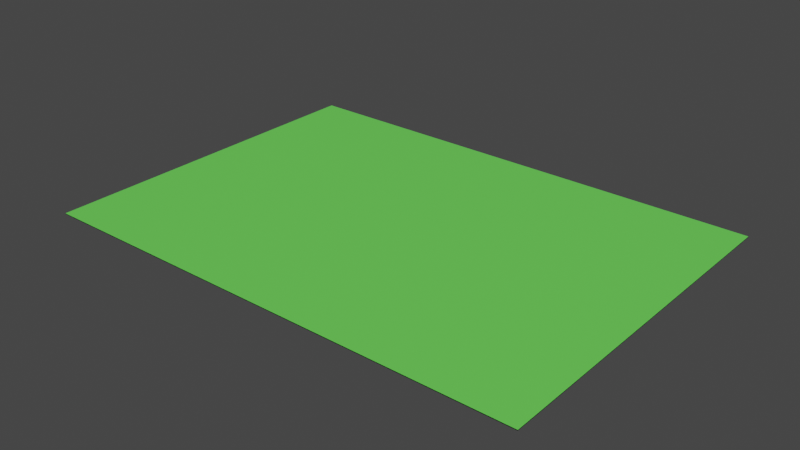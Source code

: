 # Source: CardMesh.blend  (saved by Blender 3.3.6; exported with 4.5.12 LTS)
import bpy
from mathutils import Matrix  # noqa: F401  (used for matrix-valued properties, if any)

bpy.ops.wm.read_factory_settings(use_empty=True)
scene = bpy.context.scene
scene.name = 'Scene'

# ---- collections
col_collection = bpy.data.collections.new('Collection'); scene.collection.children.link(col_collection)
col_export = bpy.data.collections.new('Export'); scene.collection.children.link(col_export)

# ---- materials (node trees are filled in below, after node groups)
mat_edgematerial = bpy.data.materials.new('EdgeMaterial')
mat_edgematerial.alpha_threshold = 0.0
mat_edgematerial.use_transparent_shadow = False
mat_edgematerial.roughness = 0.5
mat_edgematerial.line_color = (0.0, 0.0, 0.0, 1.0)
mat_frontmaterial = bpy.data.materials.new('FrontMaterial')
mat_frontmaterial.use_transparent_shadow = False
mat_backmaterial = bpy.data.materials.new('BackMaterial')
mat_backmaterial.use_transparent_shadow = False

# ---- material node trees
mat_edgematerial.use_nodes = True; mat_edgematerial.node_tree.nodes.clear()
_N = mat_edgematerial.node_tree.nodes; _L = mat_edgematerial.node_tree.links
n0 = _N.new('ShaderNodeOutputMaterial'); n0.name = 'Material Output'; n0.location = (300, 300)
n1 = _N.new('ShaderNodeBsdfPrincipled'); n1.name = 'Principled BSDF'; n1.location = (10, 300)
n1.distribution = 'GGX'
n1.subsurface_method = 'RANDOM_WALK_SKIN'
n1.inputs[0].default_value = (0.0, 0.0, 0.0, 1.0)
n1.inputs[3].default_value = 1.45
n1.inputs[27].default_value = (0.0, 0.0, 0.0, 1.0)
n1.inputs[28].default_value = 1.0
_L.new(n1.outputs[0], n0.inputs[0])
n0.is_active_output = True
mat_frontmaterial.use_nodes = True; mat_frontmaterial.node_tree.nodes.clear()
_N = mat_frontmaterial.node_tree.nodes; _L = mat_frontmaterial.node_tree.links
n0 = _N.new('ShaderNodeBsdfPrincipled'); n0.name = 'Principled BSDF'; n0.location = (10, 300)
n0.distribution = 'GGX'
n0.subsurface_method = 'RANDOM_WALK_SKIN'
n0.inputs[0].default_value = (0.1519, 0.8, 0.09904, 1.0)
n0.inputs[3].default_value = 1.45
n0.inputs[27].default_value = (0.0, 0.0, 0.0, 1.0)
n0.inputs[28].default_value = 1.0
n1 = _N.new('ShaderNodeOutputMaterial'); n1.name = 'Material Output'; n1.location = (300, 300)
_L.new(n0.outputs[0], n1.inputs[0])
n1.is_active_output = True
mat_backmaterial.use_nodes = True; mat_backmaterial.node_tree.nodes.clear()
_N = mat_backmaterial.node_tree.nodes; _L = mat_backmaterial.node_tree.links
n0 = _N.new('ShaderNodeBsdfPrincipled'); n0.name = 'Principled BSDF'; n0.location = (10, 300)
n0.distribution = 'GGX'
n0.subsurface_method = 'RANDOM_WALK_SKIN'
n0.inputs[0].default_value = (0.8, 0.2022, 0.1455, 1.0)
n0.inputs[3].default_value = 1.45
n0.inputs[27].default_value = (0.0, 0.0, 0.0, 1.0)
n0.inputs[28].default_value = 1.0
n1 = _N.new('ShaderNodeOutputMaterial'); n1.name = 'Material Output'; n1.location = (300, 300)
_L.new(n0.outputs[0], n1.inputs[0])
n1.is_active_output = True

# ---- world
world_world = bpy.data.worlds.new('World'); scene.world = world_world
world_world.use_nodes = True; world_world.node_tree.nodes.clear()
_N = world_world.node_tree.nodes; _L = world_world.node_tree.links
n0 = _N.new('ShaderNodeOutputWorld'); n0.name = 'World Output'; n0.location = (300, 300)
n1 = _N.new('ShaderNodeBackground'); n1.name = 'Background'; n1.location = (10, 300)
n1.inputs[0].default_value = (0.05088, 0.05088, 0.05088, 1.0)
_L.new(n1.outputs[0], n0.inputs[0])
n0.is_active_output = True
world_world.color = (0.05088, 0.05088, 0.05088)
world_world.use_sun_shadow = False
world_world.sun_shadow_jitter_overblur = 0.0

# ---- meshes
me_cube = bpy.data.meshes.new('Cube')
me_cube.from_pydata([(1.0, 1.0, 1.0), (1.0, 1.0, -1.0), (1.0, -1.0, 1.0), (1.0, -1.0, -1.0), (-1.0, 1.0, 1.0), (-1.0, 1.0, -1.0), (-1.0, -1.0, 1.0), (-1.0, -1.0, -1.0)], [], [(0, 4, 6, 2), (3, 2, 6, 7), (7, 6, 4, 5), (5, 1, 3, 7), (1, 0, 2, 3), (5, 4, 0, 1)])
me_cube.polygons.foreach_set('material_index', [1, 0, 0, 2, 0, 0])
_uv = me_cube.uv_layers.new(name='UVMap')
_uv.uv.foreach_set('vector', [0.7383, 0.7227, 0.9883, 0.7227, 0.9883, 0.9727, 0.7383, 0.9727, 0.375, 0.75, 0.625, 0.75, 0.625, 1.0, 0.375, 1.0, 0.375, 0.0, 0.625, 0.0, 0.625, 0.25, 0.375, 0.25, 0.7285, 0.3516, 0.9785, 0.3516, 0.9785, 0.6016, 0.7285, 0.6016, 0.375, 0.5, 0.625, 0.5, 0.625, 0.75, 0.375, 0.75, 0.375, 0.25, 0.625, 0.25, 0.625, 0.5, 0.375, 0.5])
me_cube.materials.append(mat_edgematerial)
me_cube.materials.append(mat_frontmaterial)
me_cube.materials.append(mat_backmaterial)
me_cube.use_mirror_vertex_groups = False
me_cube.update()

# ---- objects
ob_card = bpy.data.objects.new('Card', me_cube)

# ---- transforms, parenting, visibility, modifiers, constraints
ob_card.location = (0.0, 0.0, 0.0)
ob_card.scale = (3.5, 2.5, 0.005)
ob_card.lock_rotations_4d = False
ob_card.empty_display_type = 'ARROWS'
ob_card.lineart.crease_threshold = 0.0

# ---- collection membership
col_collection.objects.link(ob_card)

# ---- scene / render settings (as saved in the file)
scene.frame_start = 1; scene.frame_end = 250; scene.frame_set(1)
scene.render.engine = 'BLENDER_EEVEE_NEXT'
scene.cycles.sampling_pattern = 'TABULATED_SOBOL'
scene.cycles.use_light_tree = False
scene.view_settings.view_transform = 'Filmic'
bpy.context.view_layer.update()

# ---- added for rendering (the .blend has no active camera and no usable light): camera, sun
cam_auto = bpy.data.cameras.new('AutoCamera')
cam_auto.lens = 50.0
cam_auto.sensor_width = 36.0
cam_auto.clip_end = 1000.0
ob_auto_camera = bpy.data.objects.new('AutoCamera', cam_auto)
scene.collection.objects.link(ob_auto_camera)
ob_auto_camera.location = (7.95909, -9.55091, 6.36727)
ob_auto_camera.rotation_euler = (1.09748, -7.21219e-08, 0.694738)
scene.camera = ob_auto_camera
light_auto_sun = bpy.data.lights.new('AutoSun', 'SUN')
light_auto_sun.energy = 3.0
light_auto_sun.angle = 0.0523599
ob_auto_sun = bpy.data.objects.new('AutoSun', light_auto_sun)
scene.collection.objects.link(ob_auto_sun)
ob_auto_sun.rotation_euler = (0.872665, 0.174533, 0.523599)
bpy.context.view_layer.update()
